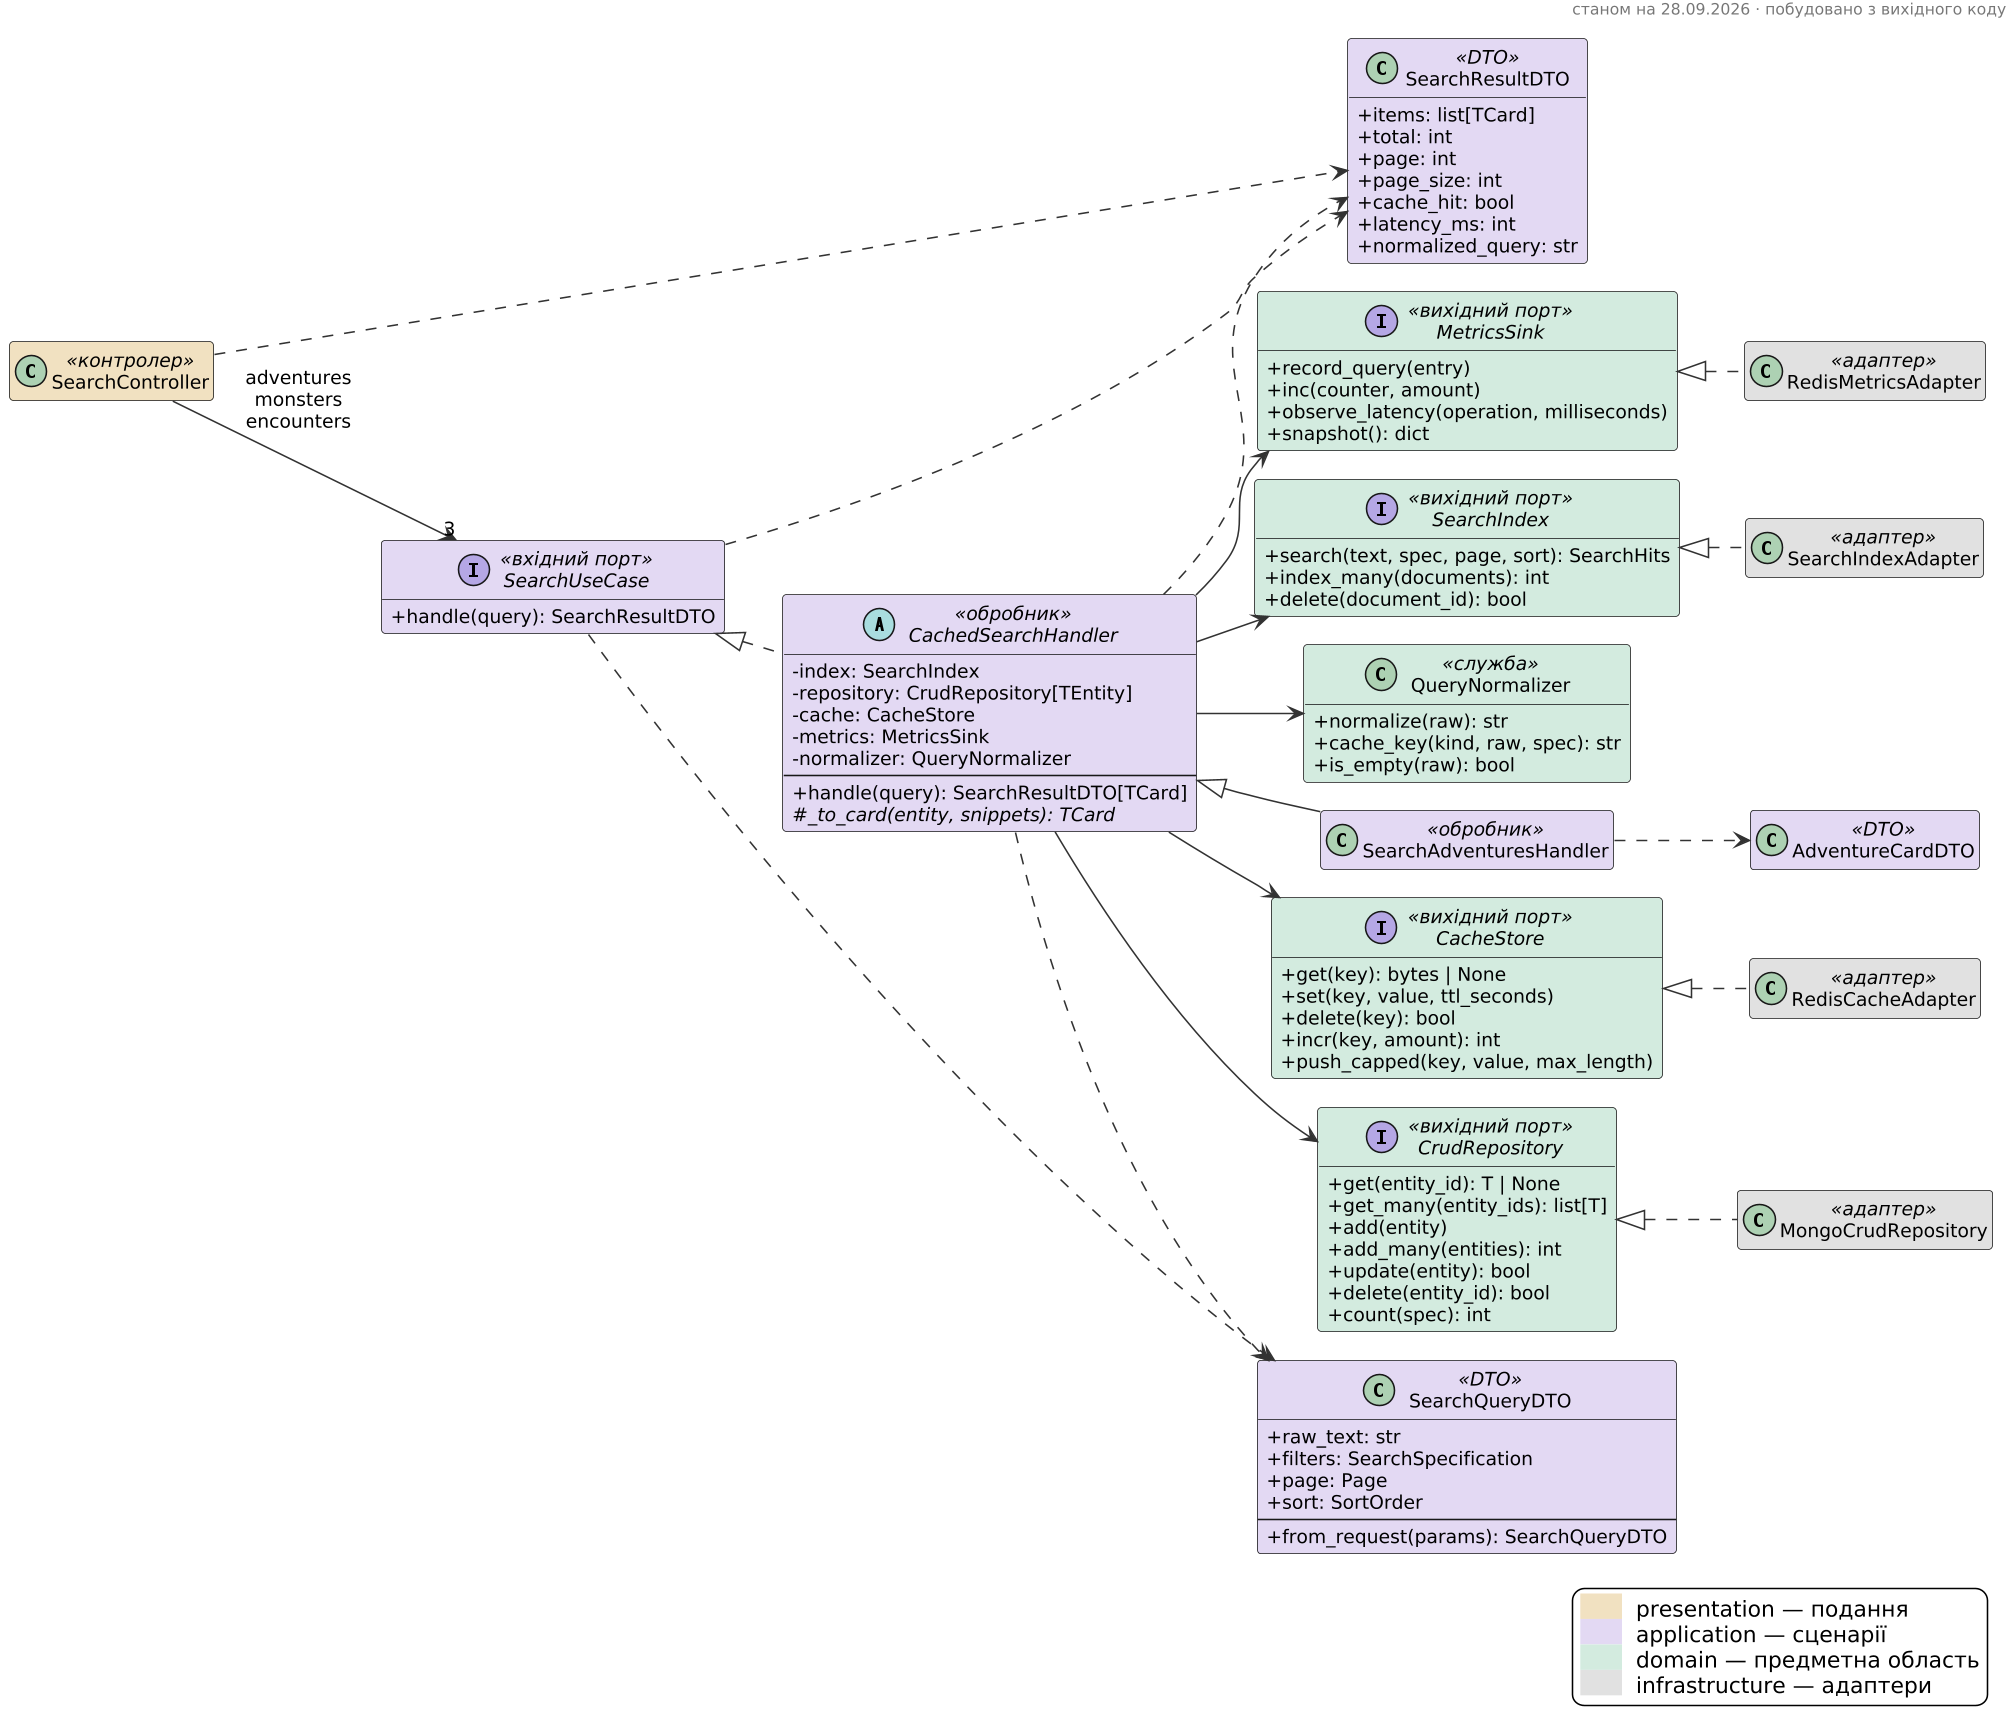

The diagram above was rendered by PlantUML. Its source (embedded in the PNG):
@startuml 06-search-slice
skinparam backgroundColor white
skinparam shadowing false
skinparam dpi 150
skinparam defaultFontSize 12
skinparam classAttributeIconSize 0
skinparam packageStyle rectangle
skinparam ArrowColor #333333
skinparam HeaderFontColor #777777
skinparam HeaderFontSize 10
hide empty members

header
станом на 28.09.2026 · побудовано з вихідного коду
endheader

left to right direction
class SearchController <<контролер>> #F1E0C0
class AdventureCardDTO <<DTO>> #E2D8F3
class SearchQueryDTO <<DTO>> #E2D8F3 {
  +raw_text: str
  +filters: SearchSpecification
  +page: Page
  +sort: SortOrder
  --
  +from_request(params): SearchQueryDTO
}
class SearchResultDTO <<DTO>> #E2D8F3 {
  +items: list[TCard]
  +total: int
  +page: int
  +page_size: int
  +cache_hit: bool
  +latency_ms: int
  +normalized_query: str
}
interface SearchUseCase <<вхідний порт>> #E2D8F3 {
  +handle(query): SearchResultDTO
}
abstract class CachedSearchHandler <<обробник>> #E2D8F3 {
  -index: SearchIndex
  -repository: CrudRepository[TEntity]
  -cache: CacheStore
  -metrics: MetricsSink
  -normalizer: QueryNormalizer
  --
  +handle(query): SearchResultDTO[TCard]
  {abstract} #_to_card(entity, snippets): TCard
}
class SearchAdventuresHandler <<обробник>> #E2D8F3
interface CacheStore <<вихідний порт>> #D2EADF {
  +get(key): bytes | None
  +set(key, value, ttl_seconds)
  +delete(key): bool
  +incr(key, amount): int
  +push_capped(key, value, max_length)
}
interface CrudRepository <<вихідний порт>> #D2EADF {
  +get(entity_id): T | None
  +get_many(entity_ids): list[T]
  +add(entity)
  +add_many(entities): int
  +update(entity): bool
  +delete(entity_id): bool
  +count(spec): int
}
interface MetricsSink <<вихідний порт>> #D2EADF {
  +record_query(entry)
  +inc(counter, amount)
  +observe_latency(operation, milliseconds)
  +snapshot(): dict
}
interface SearchIndex <<вихідний порт>> #D2EADF {
  +search(text, spec, page, sort): SearchHits
  +index_many(documents): int
  +delete(document_id): bool
}
class QueryNormalizer <<служба>> #D2EADF {
  +normalize(raw): str
  +cache_key(kind, raw, spec): str
  +is_empty(raw): bool
}
class MongoCrudRepository <<адаптер>> #E1E1E1
class RedisCacheAdapter <<адаптер>> #E1E1E1
class RedisMetricsAdapter <<адаптер>> #E1E1E1
class SearchIndexAdapter <<адаптер>> #E1E1E1
SearchUseCase <|.. CachedSearchHandler
CrudRepository <|.. MongoCrudRepository
CacheStore <|.. RedisCacheAdapter
MetricsSink <|.. RedisMetricsAdapter
SearchIndex <|.. SearchIndexAdapter
CachedSearchHandler <|-- SearchAdventuresHandler
CachedSearchHandler --> CacheStore
CachedSearchHandler --> CrudRepository
CachedSearchHandler --> MetricsSink
CachedSearchHandler --> QueryNormalizer
CachedSearchHandler --> SearchIndex
SearchController --> "3" SearchUseCase : adventures\nmonsters\nencounters
CachedSearchHandler ..> SearchQueryDTO
CachedSearchHandler ..> SearchResultDTO
SearchAdventuresHandler ..> AdventureCardDTO
SearchController ..> SearchResultDTO
SearchUseCase ..> SearchQueryDTO
SearchUseCase ..> SearchResultDTO
legend right
<back:#F1E0C0>      </back>  presentation — подання
<back:#E2D8F3>      </back>  application — сценарії
<back:#D2EADF>      </back>  domain — предметна область
<back:#E1E1E1>      </back>  infrastructure — адаптери
endlegend
@enduml